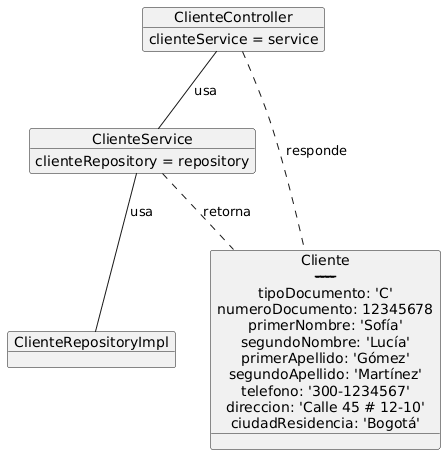

The diagram above was rendered by PlantUML. Its source (embedded in the PNG):
@startuml
' Especificar explícitamente que es un diagrama de objetos
!pragma layout object

object controller as "ClienteController"
object service as "ClienteService"
object repository as "ClienteRepositoryImpl"

object cliente1 as "Cliente\n--------------------\ntipoDocumento: 'C'\nnumeroDocumento: 12345678\nprimerNombre: 'Sofía'\nsegundoNombre: 'Lucía'\nprimerApellido: 'Gómez'\nsegundoApellido: 'Martínez'\ntelefono: '300-1234567'\ndireccion: 'Calle 45 # 12-10'\nciudadResidencia: 'Bogotá'"

controller : clienteService = service
service : clienteRepository = repository

controller -- service : usa
service -- repository : usa
service .. cliente1 : retorna
controller .. cliente1 : responde
@enduml